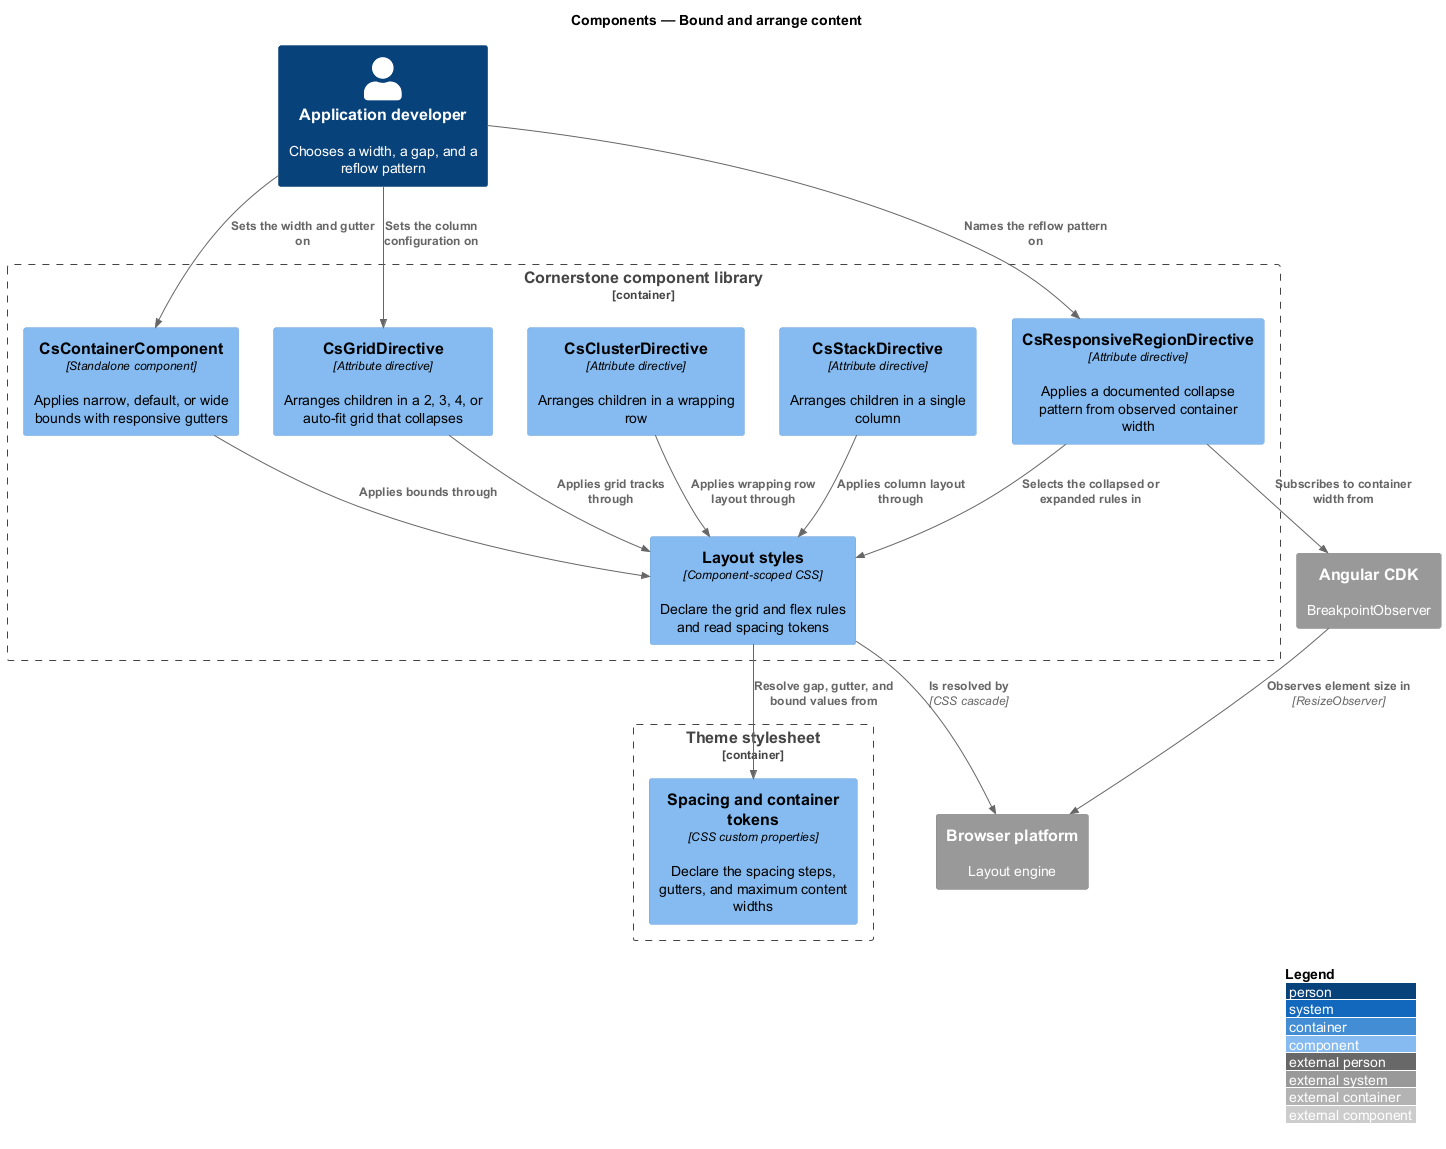

The diagram above was rendered by PlantUML. Its source (embedded in the PNG):
@startuml
!include <C4/C4_Component>
LAYOUT_WITH_LEGEND()
title Components — Bound and arrange content

Person(dev, "Application developer", "Chooses a width, a gap, and a reflow pattern")

Container_Boundary(lib, "Cornerstone component library") {
  Component(container, "CsContainerComponent", "Standalone component", "Applies narrow, default, or wide bounds with responsive gutters")
  Component(stack, "CsStackDirective", "Attribute directive", "Arranges children in a single column")
  Component(cluster, "CsClusterDirective", "Attribute directive", "Arranges children in a wrapping row")
  Component(grid, "CsGridDirective", "Attribute directive", "Arranges children in a 2, 3, 4, or auto-fit grid that collapses")
  Component(region, "CsResponsiveRegionDirective", "Attribute directive", "Applies a documented collapse pattern from observed container width")
  Component(styles, "Layout styles", "Component-scoped CSS", "Declare the grid and flex rules and read spacing tokens")
}

Container_Boundary(themec, "Theme stylesheet") {
  Component(tokens, "Spacing and container tokens", "CSS custom properties", "Declare the spacing steps, gutters, and maximum content widths")
}

System_Ext(cdk, "Angular CDK", "BreakpointObserver")
System_Ext(browser, "Browser platform", "Layout engine")

Rel(dev, container, "Sets the width and gutter on")
Rel(dev, grid, "Sets the column configuration on")
Rel(dev, region, "Names the reflow pattern on")
Rel(container, styles, "Applies bounds through")
Rel(stack, styles, "Applies column layout through")
Rel(cluster, styles, "Applies wrapping row layout through")
Rel(grid, styles, "Applies grid tracks through")
Rel(region, cdk, "Subscribes to container width from")
Rel(region, styles, "Selects the collapsed or expanded rules in")
Rel(styles, tokens, "Resolve gap, gutter, and bound values from")
Rel(styles, browser, "Is resolved by", "CSS cascade")
Rel(cdk, browser, "Observes element size in", "ResizeObserver")
@enduml